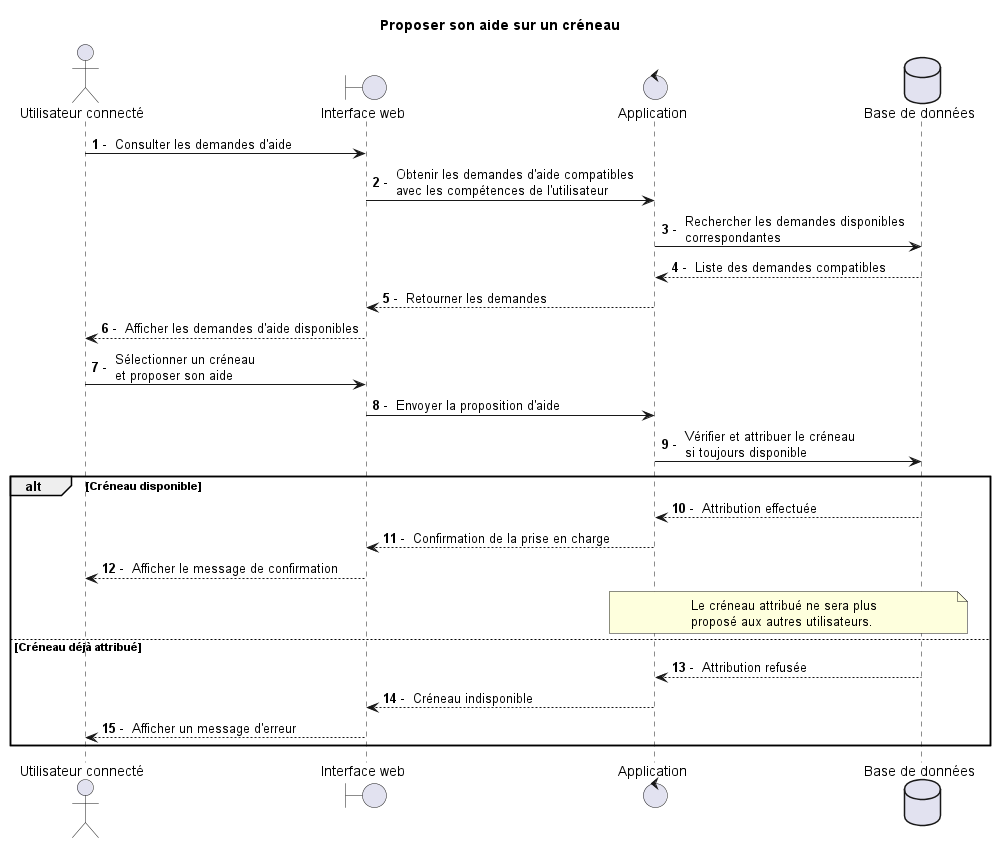

The diagram above was rendered by PlantUML. Its source (embedded in the PNG):
@startuml
title Proposer son aide sur un créneau

autonumber "<b>0</b> - "

actor "Utilisateur connecté" as U
boundary "Interface web" as I
control "Application" as A
database "Base de données" as B

U -> I : Consulter les demandes d'aide
I -> A : Obtenir les demandes d'aide compatibles \navec les compétences de l'utilisateur
A -> B : Rechercher les demandes disponibles\ncorrespondantes
B --> A : Liste des demandes compatibles
A --> I : Retourner les demandes
I --> U : Afficher les demandes d'aide disponibles

U -> I : Sélectionner un créneau\net proposer son aide
I -> A : Envoyer la proposition d'aide

A -> B : Vérifier et attribuer le créneau\nsi toujours disponible

alt Créneau disponible
    B --> A : Attribution effectuée
    A --> I : Confirmation de la prise en charge
    I --> U : Afficher le message de confirmation

    note over A, B
      Le créneau attribué ne sera plus
      proposé aux autres utilisateurs.
    end note

else Créneau déjà attribué
    B --> A : Attribution refusée
    A --> I : Créneau indisponible
    I --> U : Afficher un message d'erreur
end

@enduml